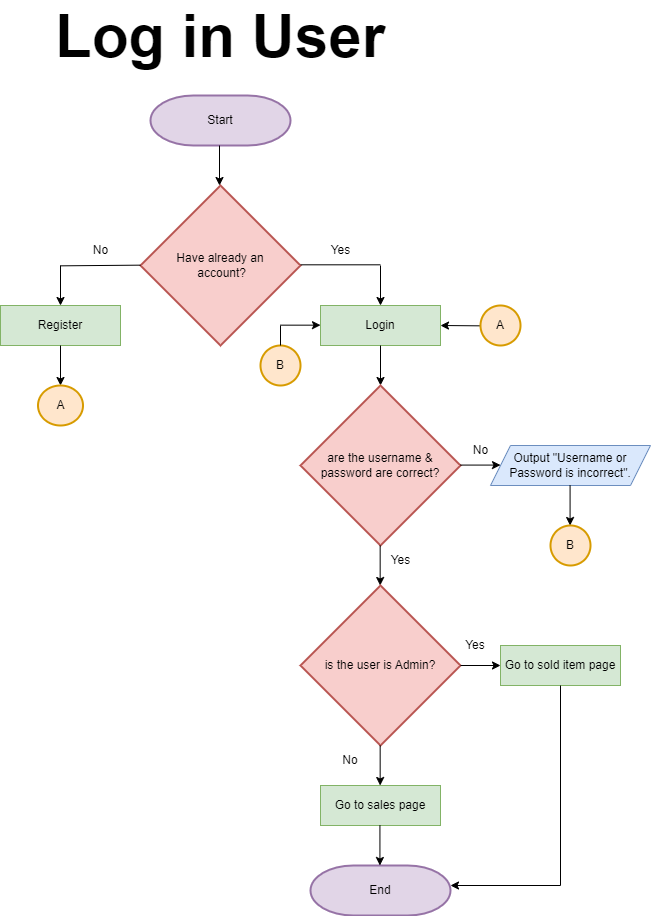

The diagram above was exported from draw.io. Its source (the exported page's mxGraphModel, read from the mxfile embedded in the PNG):
<mxGraphModel dx="1914" dy="1028" grid="1" gridSize="10" guides="1" tooltips="1" connect="1" arrows="1" fold="1" page="1" pageScale="1" pageWidth="1200" pageHeight="1200" math="0" shadow="0">
  <root>
    <mxCell id="0" />
    <mxCell id="1" parent="0" />
    <mxCell id="8nxcv07etVMC8LlXcRQA-1" value="Start" style="strokeWidth=2;html=1;shape=mxgraph.flowchart.terminator;whiteSpace=wrap;fillColor=#e1d5e7;strokeColor=#9673a6;" parent="1" vertex="1">
      <mxGeometry x="530" y="114" width="140" height="50" as="geometry" />
    </mxCell>
    <mxCell id="8nxcv07etVMC8LlXcRQA-51" value="Have already an&lt;br&gt;&amp;nbsp;account?" style="strokeWidth=2;html=1;shape=mxgraph.flowchart.decision;whiteSpace=wrap;fillColor=#f8cecc;strokeColor=#b85450;" parent="1" vertex="1">
      <mxGeometry x="520" y="204" width="160" height="160" as="geometry" />
    </mxCell>
    <mxCell id="8nxcv07etVMC8LlXcRQA-52" value="" style="endArrow=none;html=1;rounded=0;" parent="1" edge="1">
      <mxGeometry width="50" height="50" relative="1" as="geometry">
        <mxPoint x="680" y="283.31" as="sourcePoint" />
        <mxPoint x="760" y="283.31" as="targetPoint" />
      </mxGeometry>
    </mxCell>
    <mxCell id="8nxcv07etVMC8LlXcRQA-53" value="" style="endArrow=none;html=1;rounded=0;" parent="1" edge="1">
      <mxGeometry width="50" height="50" relative="1" as="geometry">
        <mxPoint x="440" y="284.34000000000003" as="sourcePoint" />
        <mxPoint x="520" y="283.65000000000003" as="targetPoint" />
      </mxGeometry>
    </mxCell>
    <mxCell id="8nxcv07etVMC8LlXcRQA-54" value="No" style="text;html=1;align=center;verticalAlign=middle;resizable=0;points=[];autosize=1;strokeColor=none;fillColor=none;" parent="1" vertex="1">
      <mxGeometry x="460" y="254" width="40" height="30" as="geometry" />
    </mxCell>
    <mxCell id="8nxcv07etVMC8LlXcRQA-55" value="Yes" style="text;html=1;align=center;verticalAlign=middle;resizable=0;points=[];autosize=1;strokeColor=none;fillColor=none;" parent="1" vertex="1">
      <mxGeometry x="700" y="254" width="40" height="30" as="geometry" />
    </mxCell>
    <mxCell id="8nxcv07etVMC8LlXcRQA-56" value="" style="endArrow=classic;html=1;rounded=0;" parent="1" edge="1">
      <mxGeometry width="50" height="50" relative="1" as="geometry">
        <mxPoint x="760" y="284" as="sourcePoint" />
        <mxPoint x="760" y="324" as="targetPoint" />
      </mxGeometry>
    </mxCell>
    <mxCell id="8nxcv07etVMC8LlXcRQA-57" value="" style="endArrow=classic;html=1;rounded=0;" parent="1" edge="1">
      <mxGeometry width="50" height="50" relative="1" as="geometry">
        <mxPoint x="440" y="284" as="sourcePoint" />
        <mxPoint x="440" y="324" as="targetPoint" />
      </mxGeometry>
    </mxCell>
    <mxCell id="8nxcv07etVMC8LlXcRQA-58" value="Login" style="rounded=0;whiteSpace=wrap;html=1;fillColor=#d5e8d4;strokeColor=#82b366;" parent="1" vertex="1">
      <mxGeometry x="700" y="324" width="120" height="40" as="geometry" />
    </mxCell>
    <mxCell id="8nxcv07etVMC8LlXcRQA-59" value="Register" style="rounded=0;whiteSpace=wrap;html=1;fillColor=#d5e8d4;strokeColor=#82b366;" parent="1" vertex="1">
      <mxGeometry x="380" y="324" width="120" height="40" as="geometry" />
    </mxCell>
    <mxCell id="8nxcv07etVMC8LlXcRQA-60" value="" style="endArrow=classic;html=1;rounded=0;" parent="1" edge="1">
      <mxGeometry width="50" height="50" relative="1" as="geometry">
        <mxPoint x="760" y="364" as="sourcePoint" />
        <mxPoint x="760" y="404" as="targetPoint" />
      </mxGeometry>
    </mxCell>
    <mxCell id="8nxcv07etVMC8LlXcRQA-61" value="" style="endArrow=classic;html=1;rounded=0;" parent="1" edge="1">
      <mxGeometry width="50" height="50" relative="1" as="geometry">
        <mxPoint x="440" y="364" as="sourcePoint" />
        <mxPoint x="440" y="404" as="targetPoint" />
      </mxGeometry>
    </mxCell>
    <mxCell id="8nxcv07etVMC8LlXcRQA-68" value="A" style="strokeWidth=2;html=1;shape=mxgraph.flowchart.start_2;whiteSpace=wrap;fillColor=#ffe6cc;strokeColor=#d79b00;" parent="1" vertex="1">
      <mxGeometry x="417.5" y="404" width="45" height="40" as="geometry" />
    </mxCell>
    <mxCell id="8nxcv07etVMC8LlXcRQA-70" value="" style="endArrow=classic;html=1;rounded=0;" parent="1" edge="1">
      <mxGeometry width="50" height="50" relative="1" as="geometry">
        <mxPoint x="860" y="344.34" as="sourcePoint" />
        <mxPoint x="820" y="344" as="targetPoint" />
      </mxGeometry>
    </mxCell>
    <mxCell id="8nxcv07etVMC8LlXcRQA-71" value="A" style="strokeWidth=2;html=1;shape=mxgraph.flowchart.start_2;whiteSpace=wrap;fillColor=#ffe6cc;strokeColor=#d79b00;" parent="1" vertex="1">
      <mxGeometry x="860" y="324" width="40" height="40" as="geometry" />
    </mxCell>
    <mxCell id="8nxcv07etVMC8LlXcRQA-93" value="" style="endArrow=classic;html=1;rounded=0;entryX=0.5;entryY=0;entryDx=0;entryDy=0;entryPerimeter=0;" parent="1" edge="1">
      <mxGeometry width="50" height="50" relative="1" as="geometry">
        <mxPoint x="599" y="164" as="sourcePoint" />
        <mxPoint x="598.9999999999998" y="204" as="targetPoint" />
      </mxGeometry>
    </mxCell>
    <mxCell id="8nxcv07etVMC8LlXcRQA-110" value="are the username &amp;amp;&lt;br&gt;password are correct?" style="strokeWidth=2;html=1;shape=mxgraph.flowchart.decision;whiteSpace=wrap;fillColor=#f8cecc;strokeColor=#b85450;" parent="1" vertex="1">
      <mxGeometry x="680" y="404" width="160" height="160" as="geometry" />
    </mxCell>
    <mxCell id="8nxcv07etVMC8LlXcRQA-111" value="" style="endArrow=classic;html=1;rounded=0;" parent="1" edge="1">
      <mxGeometry width="50" height="50" relative="1" as="geometry">
        <mxPoint x="759.66" y="564" as="sourcePoint" />
        <mxPoint x="759.66" y="604" as="targetPoint" />
      </mxGeometry>
    </mxCell>
    <mxCell id="8nxcv07etVMC8LlXcRQA-114" value="" style="endArrow=classic;html=1;rounded=0;" parent="1" edge="1">
      <mxGeometry width="50" height="50" relative="1" as="geometry">
        <mxPoint x="840" y="483.58" as="sourcePoint" />
        <mxPoint x="880" y="483.58" as="targetPoint" />
      </mxGeometry>
    </mxCell>
    <mxCell id="8nxcv07etVMC8LlXcRQA-115" value="No" style="text;html=1;align=center;verticalAlign=middle;resizable=0;points=[];autosize=1;strokeColor=none;fillColor=none;" parent="1" vertex="1">
      <mxGeometry x="840" y="454" width="40" height="30" as="geometry" />
    </mxCell>
    <mxCell id="8nxcv07etVMC8LlXcRQA-116" value="Output &quot;Username or Password is incorrect&quot;." style="shape=parallelogram;perimeter=parallelogramPerimeter;whiteSpace=wrap;html=1;fixedSize=1;fillColor=#dae8fc;strokeColor=#6c8ebf;" parent="1" vertex="1">
      <mxGeometry x="870" y="464" width="160" height="40" as="geometry" />
    </mxCell>
    <mxCell id="8nxcv07etVMC8LlXcRQA-117" value="" style="endArrow=classic;html=1;rounded=0;" parent="1" edge="1">
      <mxGeometry width="50" height="50" relative="1" as="geometry">
        <mxPoint x="949.5799999999999" y="504" as="sourcePoint" />
        <mxPoint x="949.5799999999999" y="544" as="targetPoint" />
      </mxGeometry>
    </mxCell>
    <mxCell id="8nxcv07etVMC8LlXcRQA-118" value="B" style="strokeWidth=2;html=1;shape=mxgraph.flowchart.start_2;whiteSpace=wrap;fillColor=#ffe6cc;strokeColor=#d79b00;" parent="1" vertex="1">
      <mxGeometry x="930" y="544" width="40" height="40" as="geometry" />
    </mxCell>
    <mxCell id="8nxcv07etVMC8LlXcRQA-119" value="" style="endArrow=classic;html=1;rounded=0;" parent="1" edge="1">
      <mxGeometry width="50" height="50" relative="1" as="geometry">
        <mxPoint x="660" y="343.65999999999997" as="sourcePoint" />
        <mxPoint x="700" y="343.65999999999997" as="targetPoint" />
      </mxGeometry>
    </mxCell>
    <mxCell id="8nxcv07etVMC8LlXcRQA-120" value="B" style="strokeWidth=2;html=1;shape=mxgraph.flowchart.start_2;whiteSpace=wrap;fillColor=#ffe6cc;strokeColor=#d79b00;" parent="1" vertex="1">
      <mxGeometry x="640" y="364" width="40" height="40" as="geometry" />
    </mxCell>
    <mxCell id="8nxcv07etVMC8LlXcRQA-121" value="" style="endArrow=none;html=1;rounded=0;" parent="1" edge="1">
      <mxGeometry width="50" height="50" relative="1" as="geometry">
        <mxPoint x="660" y="364" as="sourcePoint" />
        <mxPoint x="660" y="344" as="targetPoint" />
      </mxGeometry>
    </mxCell>
    <mxCell id="xf8yxMYbc0A2VW69we7y-3" value="&lt;b style=&quot;background-color: initial;&quot;&gt;&lt;font style=&quot;font-size: 60px;&quot;&gt;Log in User&lt;/font&gt;&lt;/b&gt;" style="text;html=1;strokeColor=none;fillColor=none;align=center;verticalAlign=middle;whiteSpace=wrap;rounded=0;" parent="1" vertex="1">
      <mxGeometry x="420" y="40" width="360" height="30" as="geometry" />
    </mxCell>
    <mxCell id="6Lxwceo74U_kJeYyzads-2" value="is the user is Admin?" style="strokeWidth=2;html=1;shape=mxgraph.flowchart.decision;whiteSpace=wrap;fillColor=#f8cecc;strokeColor=#b85450;" parent="1" vertex="1">
      <mxGeometry x="680" y="604" width="160" height="160" as="geometry" />
    </mxCell>
    <mxCell id="6Lxwceo74U_kJeYyzads-3" value="Go to sales page" style="rounded=0;whiteSpace=wrap;html=1;fillColor=#d5e8d4;strokeColor=#82b366;" parent="1" vertex="1">
      <mxGeometry x="700" y="804" width="120" height="40" as="geometry" />
    </mxCell>
    <mxCell id="6Lxwceo74U_kJeYyzads-4" value="" style="endArrow=classic;html=1;rounded=0;" parent="1" edge="1">
      <mxGeometry width="50" height="50" relative="1" as="geometry">
        <mxPoint x="759.66" y="764" as="sourcePoint" />
        <mxPoint x="759.66" y="804" as="targetPoint" />
      </mxGeometry>
    </mxCell>
    <mxCell id="6Lxwceo74U_kJeYyzads-5" value="No" style="text;html=1;strokeColor=none;fillColor=none;align=center;verticalAlign=middle;whiteSpace=wrap;rounded=0;" parent="1" vertex="1">
      <mxGeometry x="700" y="764" width="60" height="30" as="geometry" />
    </mxCell>
    <mxCell id="6Lxwceo74U_kJeYyzads-6" value="Go to sold item page" style="rounded=0;whiteSpace=wrap;html=1;fillColor=#d5e8d4;strokeColor=#82b366;" parent="1" vertex="1">
      <mxGeometry x="880" y="664" width="120" height="40" as="geometry" />
    </mxCell>
    <mxCell id="6Lxwceo74U_kJeYyzads-7" value="" style="endArrow=classic;html=1;rounded=0;exitX=1;exitY=0.5;exitDx=0;exitDy=0;exitPerimeter=0;" parent="1" source="6Lxwceo74U_kJeYyzads-2" edge="1">
      <mxGeometry width="50" height="50" relative="1" as="geometry">
        <mxPoint x="830" y="734" as="sourcePoint" />
        <mxPoint x="880" y="684" as="targetPoint" />
      </mxGeometry>
    </mxCell>
    <mxCell id="6Lxwceo74U_kJeYyzads-8" value="Yes" style="text;html=1;strokeColor=none;fillColor=none;align=center;verticalAlign=middle;whiteSpace=wrap;rounded=0;" parent="1" vertex="1">
      <mxGeometry x="830" y="654" width="50" height="20" as="geometry" />
    </mxCell>
    <mxCell id="6Lxwceo74U_kJeYyzads-9" value="Yes" style="text;html=1;align=center;verticalAlign=middle;resizable=0;points=[];autosize=1;strokeColor=none;fillColor=none;" parent="1" vertex="1">
      <mxGeometry x="760" y="564" width="40" height="30" as="geometry" />
    </mxCell>
    <mxCell id="6Lxwceo74U_kJeYyzads-10" value="End" style="strokeWidth=2;html=1;shape=mxgraph.flowchart.terminator;whiteSpace=wrap;fillColor=#e1d5e7;strokeColor=#9673a6;" parent="1" vertex="1">
      <mxGeometry x="690" y="884" width="140" height="50" as="geometry" />
    </mxCell>
    <mxCell id="6Lxwceo74U_kJeYyzads-13" value="" style="endArrow=classic;html=1;rounded=0;" parent="1" edge="1">
      <mxGeometry width="50" height="50" relative="1" as="geometry">
        <mxPoint x="759.4300000000001" y="844" as="sourcePoint" />
        <mxPoint x="759.4300000000001" y="884" as="targetPoint" />
      </mxGeometry>
    </mxCell>
    <mxCell id="6Lxwceo74U_kJeYyzads-14" value="" style="endArrow=classic;html=1;rounded=0;" parent="1" edge="1">
      <mxGeometry width="50" height="50" relative="1" as="geometry">
        <mxPoint x="940" y="904" as="sourcePoint" />
        <mxPoint x="830" y="904" as="targetPoint" />
      </mxGeometry>
    </mxCell>
    <mxCell id="6Lxwceo74U_kJeYyzads-15" value="" style="endArrow=none;html=1;rounded=0;" parent="1" edge="1">
      <mxGeometry width="50" height="50" relative="1" as="geometry">
        <mxPoint x="940" y="904" as="sourcePoint" />
        <mxPoint x="940" y="704" as="targetPoint" />
      </mxGeometry>
    </mxCell>
  </root>
</mxGraphModel>